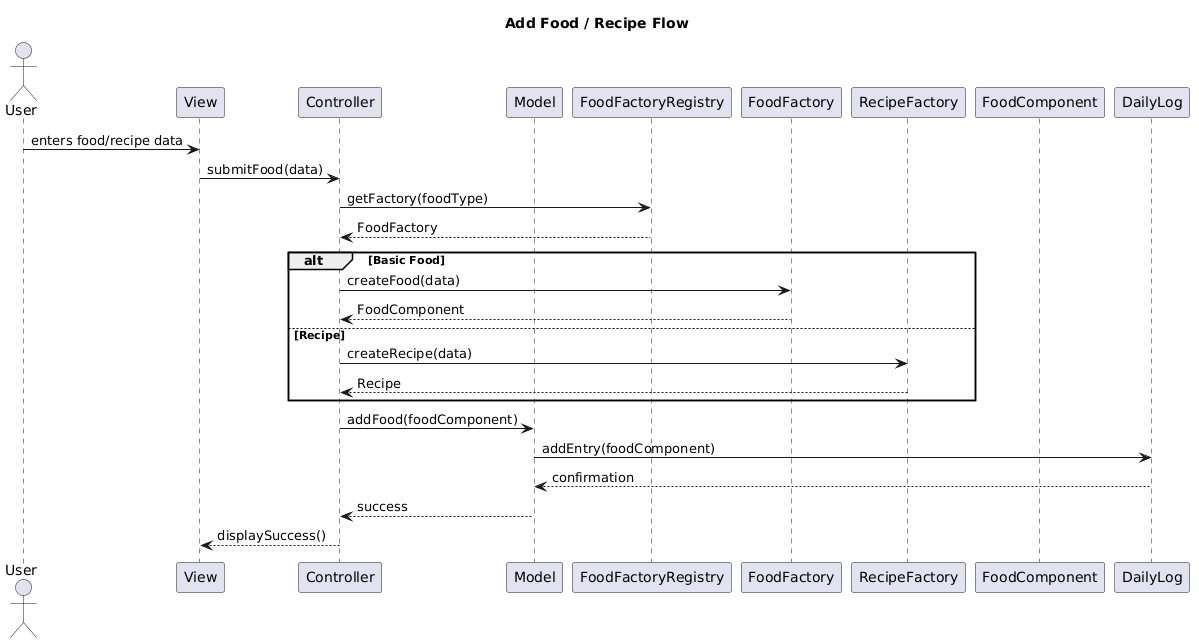

The diagram above was rendered by PlantUML. Its source (embedded in the PNG):
@startuml
title Add Food / Recipe Flow

actor User
participant View
participant Controller
participant Model
participant FoodFactoryRegistry
participant FoodFactory
participant RecipeFactory
participant FoodComponent
participant DailyLog

User -> View : enters food/recipe data
View -> Controller : submitFood(data)

Controller -> FoodFactoryRegistry : getFactory(foodType)
FoodFactoryRegistry --> Controller : FoodFactory

alt Basic Food
    Controller -> FoodFactory : createFood(data)
    FoodFactory --> Controller : FoodComponent
else Recipe
    Controller -> RecipeFactory : createRecipe(data)
    RecipeFactory --> Controller : Recipe
end

Controller -> Model : addFood(foodComponent)
Model -> DailyLog : addEntry(foodComponent)
DailyLog --> Model : confirmation

Model --> Controller : success
Controller --> View : displaySuccess()
@enduml